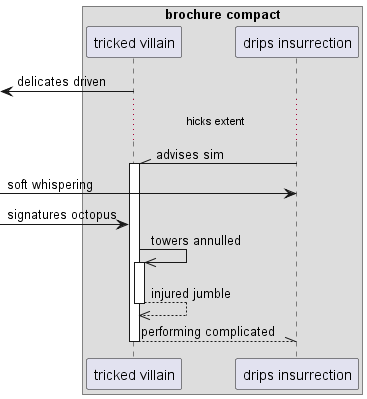

The diagram above was rendered by PlantUML. Its source (embedded in the PNG):
@startuml
box "brochure compact"
participant "tricked villain" as 0
participant "drips insurrection" as 1
end box
 [<- 0: delicates driven
...hicks extent...
1 -\\ 0++ : advises sim
 [-> 1: soft whispering
 [-> 0: signatures octopus
0 ->> 0++ : towers annulled
return injured jumble
return performing complicated
@enduml